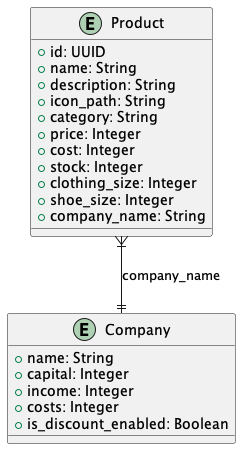

The diagram above was rendered by PlantUML. Its source (embedded in the PNG):
@startuml architecture

entity Product {
    + id: UUID
    + name: String
    + description: String
    + icon_path: String
    + category: String
    + price: Integer
    + cost: Integer
    + stock: Integer
    + clothing_size: Integer
    + shoe_size: Integer
    + company_name: String
}

entity Company {
    + name: String
    + capital: Integer
    + income: Integer
    + costs: Integer
    + is_discount_enabled: Boolean
}

Product }|--|| Company : "company_name"

@enduml